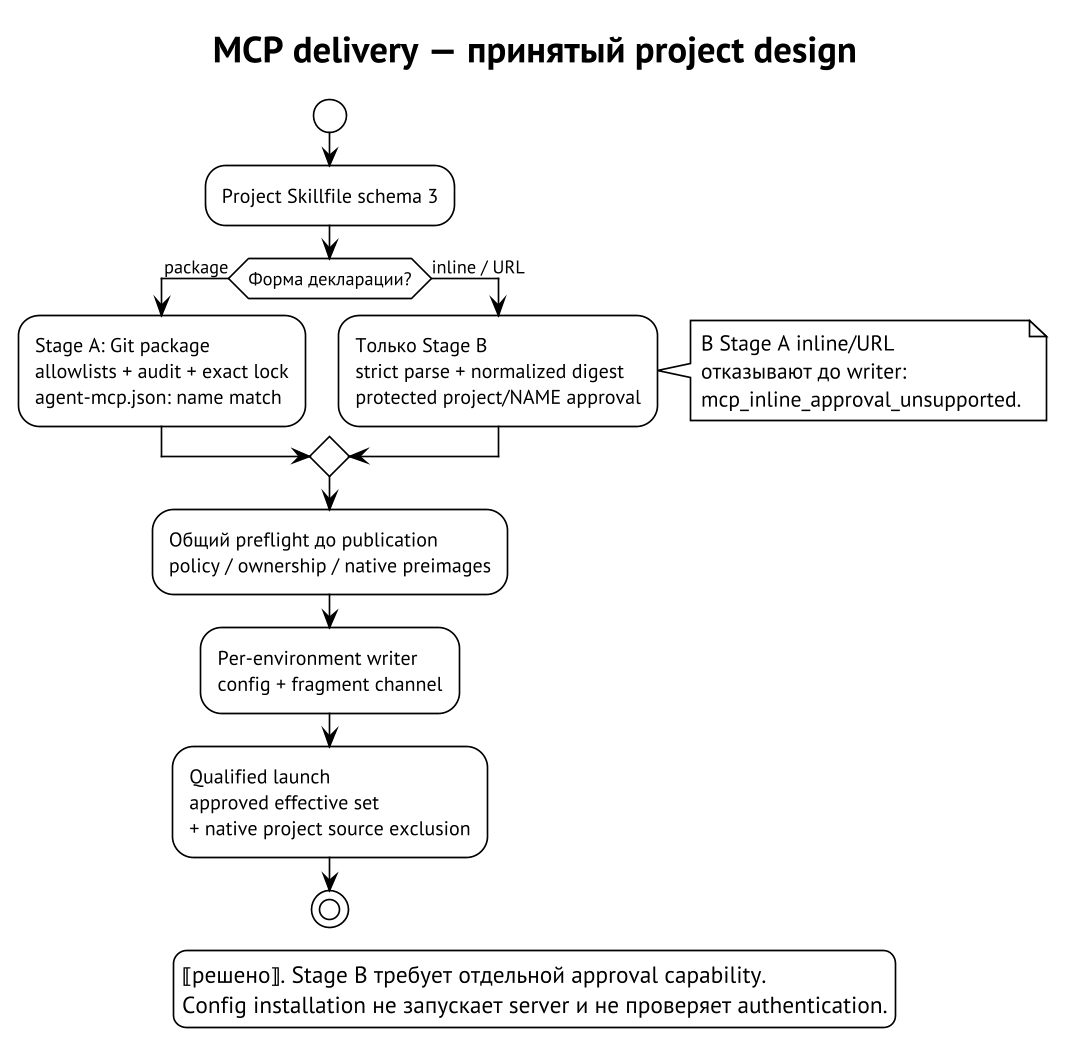

The diagram above was rendered by PlantUML. Its source (embedded in the PNG):
@startuml
!theme plain
skinparam defaultFontName PT Sans
skinparam dpi 160
skinparam shadowing false
title MCP delivery — принятый project design
start
:Project Skillfile schema 3;
if (Форма декларации?) then (package)
  :Stage A: Git package\nallowlists + audit + exact lock\nagent-mcp.json: name match;
else (inline / URL)
  :Только Stage B\nstrict parse + normalized digest\nprotected project/NAME approval;
  note right
    В Stage A inline/URL
    отказывают до writer:
    mcp_inline_approval_unsupported.
  end note
endif
:Общий preflight до publication\npolicy / ownership / native preimages;
:Per-environment writer\nconfig + fragment channel;
:Qualified launch\napproved effective set\n+ native project source exclusion;
stop
legend bottom
  ⟦решено⟧. Stage B требует отдельной approval capability.
  Config installation не запускает server и не проверяет authentication.
endlegend
@enduml